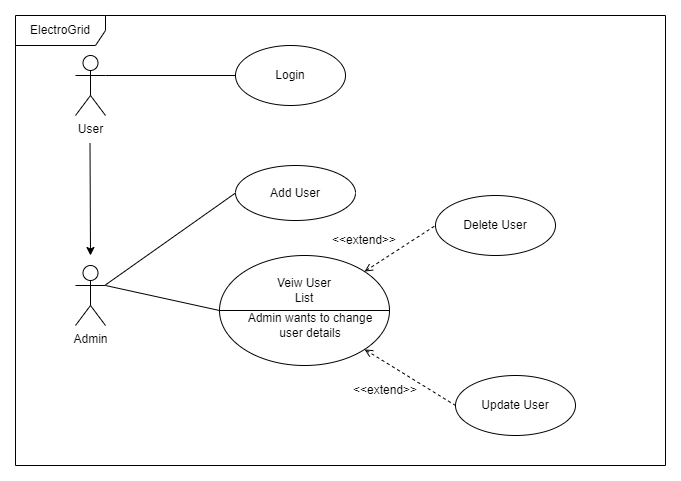

The diagram above was exported from draw.io. Its source (the exported page's mxGraphModel, read from the mxfile embedded in the PNG):
<mxGraphModel dx="868" dy="1611" grid="1" gridSize="10" guides="1" tooltips="1" connect="1" arrows="1" fold="1" page="1" pageScale="1" pageWidth="827" pageHeight="1169" math="0" shadow="0">
  <root>
    <mxCell id="0" />
    <mxCell id="1" parent="0" />
    <mxCell id="N0xBvKhLGWqWR5bGoTc9-1" value="Admin" style="shape=umlActor;verticalLabelPosition=bottom;verticalAlign=top;html=1;outlineConnect=0;" parent="1" vertex="1">
      <mxGeometry x="100" y="160" width="30" height="60" as="geometry" />
    </mxCell>
    <mxCell id="N0xBvKhLGWqWR5bGoTc9-2" value="Add User" style="ellipse;whiteSpace=wrap;html=1;" parent="1" vertex="1">
      <mxGeometry x="260" y="60" width="120" height="55" as="geometry" />
    </mxCell>
    <mxCell id="N0xBvKhLGWqWR5bGoTc9-3" value="Delete User" style="ellipse;whiteSpace=wrap;html=1;" parent="1" vertex="1">
      <mxGeometry x="460" y="90" width="120" height="60" as="geometry" />
    </mxCell>
    <mxCell id="N0xBvKhLGWqWR5bGoTc9-4" value="Update User" style="ellipse;whiteSpace=wrap;html=1;" parent="1" vertex="1">
      <mxGeometry x="480" y="270" width="120" height="60" as="geometry" />
    </mxCell>
    <mxCell id="N0xBvKhLGWqWR5bGoTc9-12" value="" style="endArrow=none;html=1;rounded=0;entryX=0;entryY=0.5;entryDx=0;entryDy=0;" parent="1" source="N0xBvKhLGWqWR5bGoTc9-1" target="N0xBvKhLGWqWR5bGoTc9-2" edge="1">
      <mxGeometry width="50" height="50" relative="1" as="geometry">
        <mxPoint x="390" y="340" as="sourcePoint" />
        <mxPoint x="440" y="290" as="targetPoint" />
      </mxGeometry>
    </mxCell>
    <mxCell id="N0xBvKhLGWqWR5bGoTc9-13" value="" style="endArrow=none;html=1;rounded=0;entryX=0;entryY=0.5;entryDx=0;entryDy=0;dashed=1;startArrow=open;startFill=0;" parent="1" target="N0xBvKhLGWqWR5bGoTc9-3" edge="1" source="irrvfDV_iq6q_iJDWg5e-1">
      <mxGeometry width="50" height="50" relative="1" as="geometry">
        <mxPoint x="470" y="100" as="sourcePoint" />
        <mxPoint x="440" y="370" as="targetPoint" />
      </mxGeometry>
    </mxCell>
    <mxCell id="N0xBvKhLGWqWR5bGoTc9-14" value="" style="endArrow=none;html=1;rounded=0;entryX=0;entryY=0.5;entryDx=0;entryDy=0;exitX=1;exitY=1;exitDx=0;exitDy=0;dashed=1;startArrow=open;startFill=0;" parent="1" target="N0xBvKhLGWqWR5bGoTc9-4" edge="1" source="irrvfDV_iq6q_iJDWg5e-1">
      <mxGeometry width="50" height="50" relative="1" as="geometry">
        <mxPoint x="550" y="180" as="sourcePoint" />
        <mxPoint x="440" y="370" as="targetPoint" />
      </mxGeometry>
    </mxCell>
    <mxCell id="irrvfDV_iq6q_iJDWg5e-1" value="" style="ellipse;whiteSpace=wrap;html=1;" vertex="1" parent="1">
      <mxGeometry x="244" y="150" width="170" height="110" as="geometry" />
    </mxCell>
    <mxCell id="irrvfDV_iq6q_iJDWg5e-2" value="" style="endArrow=none;html=1;rounded=0;exitX=1;exitY=0.3333333333333333;exitDx=0;exitDy=0;exitPerimeter=0;entryX=0;entryY=0.5;entryDx=0;entryDy=0;" edge="1" parent="1" source="N0xBvKhLGWqWR5bGoTc9-1" target="irrvfDV_iq6q_iJDWg5e-1">
      <mxGeometry width="50" height="50" relative="1" as="geometry">
        <mxPoint x="390" y="230" as="sourcePoint" />
        <mxPoint x="440" y="180" as="targetPoint" />
      </mxGeometry>
    </mxCell>
    <mxCell id="irrvfDV_iq6q_iJDWg5e-3" value="" style="endArrow=none;html=1;rounded=0;exitX=0;exitY=0.5;exitDx=0;exitDy=0;entryX=1;entryY=0.5;entryDx=0;entryDy=0;" edge="1" parent="1" source="irrvfDV_iq6q_iJDWg5e-1" target="irrvfDV_iq6q_iJDWg5e-1">
      <mxGeometry width="50" height="50" relative="1" as="geometry">
        <mxPoint x="390" y="260" as="sourcePoint" />
        <mxPoint x="440" y="210" as="targetPoint" />
      </mxGeometry>
    </mxCell>
    <mxCell id="irrvfDV_iq6q_iJDWg5e-4" value="Veiw User List" style="text;html=1;strokeColor=none;fillColor=none;align=center;verticalAlign=middle;whiteSpace=wrap;rounded=0;" vertex="1" parent="1">
      <mxGeometry x="299" y="170" width="60" height="30" as="geometry" />
    </mxCell>
    <mxCell id="irrvfDV_iq6q_iJDWg5e-5" value="Admin wants to change user details" style="text;html=1;strokeColor=none;fillColor=none;align=center;verticalAlign=middle;whiteSpace=wrap;rounded=0;" vertex="1" parent="1">
      <mxGeometry x="270" y="210" width="130" height="20" as="geometry" />
    </mxCell>
    <mxCell id="irrvfDV_iq6q_iJDWg5e-6" value="&amp;lt;&amp;lt;extend&amp;gt;&amp;gt;" style="text;html=1;strokeColor=none;fillColor=none;align=center;verticalAlign=middle;whiteSpace=wrap;rounded=0;" vertex="1" parent="1">
      <mxGeometry x="359" y="120" width="60" height="30" as="geometry" />
    </mxCell>
    <mxCell id="irrvfDV_iq6q_iJDWg5e-7" value="&amp;lt;&amp;lt;extend&amp;gt;&amp;gt;" style="text;html=1;strokeColor=none;fillColor=none;align=center;verticalAlign=middle;whiteSpace=wrap;rounded=0;" vertex="1" parent="1">
      <mxGeometry x="380" y="270" width="60" height="30" as="geometry" />
    </mxCell>
    <mxCell id="irrvfDV_iq6q_iJDWg5e-9" value="User" style="shape=umlActor;verticalLabelPosition=bottom;verticalAlign=top;html=1;outlineConnect=0;" vertex="1" parent="1">
      <mxGeometry x="100" y="-50" width="30" height="60" as="geometry" />
    </mxCell>
    <mxCell id="irrvfDV_iq6q_iJDWg5e-10" value="Login" style="ellipse;whiteSpace=wrap;html=1;" vertex="1" parent="1">
      <mxGeometry x="260" y="-60" width="110" height="60" as="geometry" />
    </mxCell>
    <mxCell id="irrvfDV_iq6q_iJDWg5e-11" value="" style="endArrow=none;html=1;rounded=0;" edge="1" parent="1">
      <mxGeometry width="50" height="50" relative="1" as="geometry">
        <mxPoint x="130" y="-30" as="sourcePoint" />
        <mxPoint x="260" y="-30" as="targetPoint" />
      </mxGeometry>
    </mxCell>
    <mxCell id="irrvfDV_iq6q_iJDWg5e-12" value="" style="endArrow=classic;html=1;rounded=0;" edge="1" parent="1">
      <mxGeometry width="50" height="50" relative="1" as="geometry">
        <mxPoint x="114.5" y="37.5" as="sourcePoint" />
        <mxPoint x="115" y="150" as="targetPoint" />
      </mxGeometry>
    </mxCell>
    <mxCell id="irrvfDV_iq6q_iJDWg5e-14" value="ElectroGrid" style="shape=umlFrame;whiteSpace=wrap;html=1;width=90;height=30;" vertex="1" parent="1">
      <mxGeometry x="40" y="-90" width="650" height="450" as="geometry" />
    </mxCell>
  </root>
</mxGraphModel>